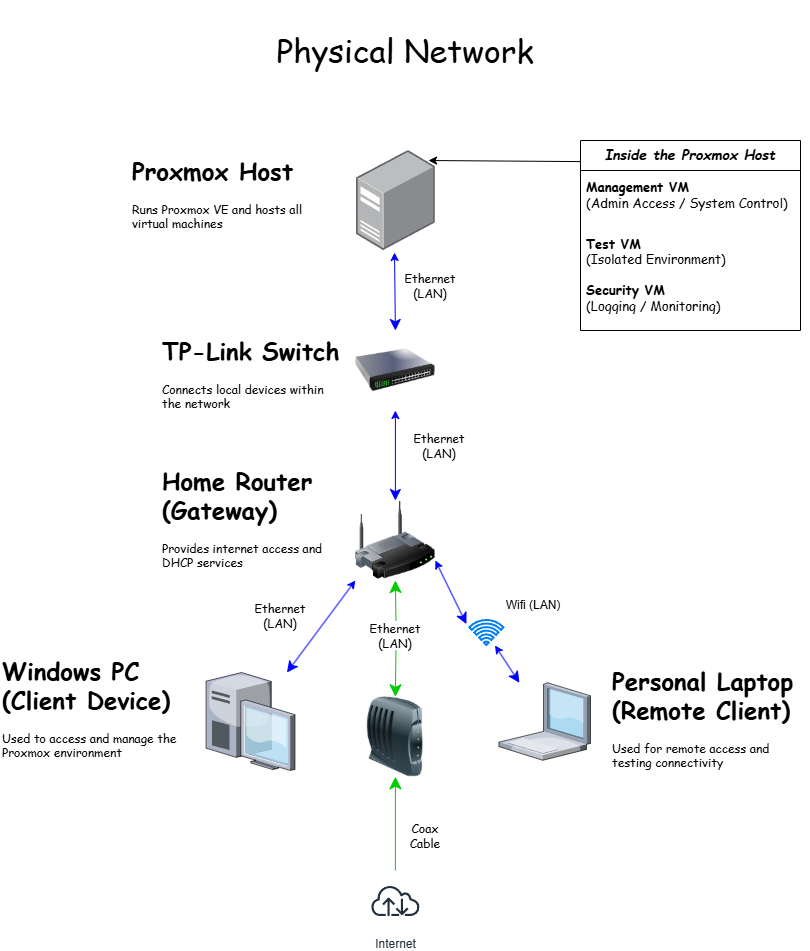

The diagram above was exported from draw.io. Its source (the exported page's mxGraphModel, read from the mxfile embedded in the PNG):
<mxGraphModel dx="1204" dy="1139" grid="1" gridSize="10" guides="1" tooltips="1" connect="1" arrows="1" fold="1" page="1" pageScale="1" pageWidth="850" pageHeight="1100" math="0" shadow="0">
  <root>
    <mxCell id="0" />
    <mxCell id="1" parent="0" />
    <mxCell id="jbpEWtQZgzFnKINvpDIL-1" parent="1" style="text;html=1;whiteSpace=wrap;strokeColor=none;fillColor=none;align=center;verticalAlign=middle;rounded=0;fontFamily=Comic Sans MS;fontSize=32;" value="Physical Network" vertex="1">
      <mxGeometry height="100" width="609.56" x="130" y="50" as="geometry" />
    </mxCell>
    <mxCell id="jbpEWtQZgzFnKINvpDIL-2" parent="1" style="image;points=[];aspect=fixed;html=1;align=center;shadow=0;dashed=0;image=img/lib/allied_telesis/computer_and_terminals/Server_Desktop.svg;" value="" vertex="1">
      <mxGeometry height="100" width="78.89" x="386" y="200" as="geometry" />
    </mxCell>
    <mxCell id="jbpEWtQZgzFnKINvpDIL-3" parent="1" style="text;html=1;whiteSpace=wrap;overflow=hidden;rounded=0;fontFamily=Comic Sans MS;" value="&lt;h1 style=&quot;margin-top: 0px;&quot;&gt;Proxmox Host&lt;/h1&gt;&lt;p&gt;Runs Proxmox VE and hosts all virtual machines&lt;/p&gt;" vertex="1">
      <mxGeometry height="120" width="180" x="160" y="200" as="geometry" />
    </mxCell>
    <mxCell id="jbpEWtQZgzFnKINvpDIL-5" edge="1" parent="1" source="jbpEWtQZgzFnKINvpDIL-6" style="endArrow=classic;startArrow=classic;html=1;rounded=0;entryX=0.482;entryY=1.02;entryDx=0;entryDy=0;entryPerimeter=0;exitX=0.5;exitY=0;exitDx=0;exitDy=0;fontColor=#0000FF;strokeColor=#0000FF;startSize=9;" target="jbpEWtQZgzFnKINvpDIL-2" value="">
      <mxGeometry height="50" relative="1" width="50" as="geometry">
        <mxPoint x="386" y="410" as="sourcePoint" />
        <mxPoint x="436" y="360" as="targetPoint" />
      </mxGeometry>
    </mxCell>
    <mxCell id="jbpEWtQZgzFnKINvpDIL-6" parent="1" style="image;html=1;image=img/lib/clip_art/networking/Switch_128x128.png" value="" vertex="1">
      <mxGeometry height="80" width="80" x="384.89" y="380" as="geometry" />
    </mxCell>
    <mxCell id="jbpEWtQZgzFnKINvpDIL-8" parent="1" style="text;html=1;whiteSpace=wrap;overflow=hidden;rounded=0;fontFamily=Comic Sans MS;" value="&lt;h1 style=&quot;margin-top: 0px;&quot;&gt;TP-Link Switch&lt;/h1&gt;&lt;p&gt;Connects local devices within the network&lt;/p&gt;" vertex="1">
      <mxGeometry height="80" width="180" x="190" y="380" as="geometry" />
    </mxCell>
    <mxCell id="jbpEWtQZgzFnKINvpDIL-9" edge="1" parent="1" source="jbpEWtQZgzFnKINvpDIL-10" style="endArrow=classic;startArrow=classic;html=1;rounded=0;entryX=0.5;entryY=1;entryDx=0;entryDy=0;exitX=0.5;exitY=0;exitDx=0;exitDy=0;strokeColor=#0000FF;startSize=9;" target="jbpEWtQZgzFnKINvpDIL-6" value="">
      <mxGeometry height="50" relative="1" width="50" as="geometry">
        <mxPoint x="425" y="548" as="sourcePoint" />
        <mxPoint x="424" y="470" as="targetPoint" />
      </mxGeometry>
    </mxCell>
    <mxCell id="jbpEWtQZgzFnKINvpDIL-10" parent="1" style="image;html=1;image=img/lib/clip_art/networking/Wireless_Router_128x128.png" value="" vertex="1">
      <mxGeometry height="80" width="80" x="384.89" y="550" as="geometry" />
    </mxCell>
    <mxCell id="jbpEWtQZgzFnKINvpDIL-12" parent="1" style="html=1;verticalLabelPosition=bottom;align=center;labelBackgroundColor=#ffffff;verticalAlign=top;strokeWidth=2;strokeColor=#0080F0;shadow=0;dashed=0;shape=mxgraph.ios7.icons.wifi;pointerEvents=1" value="" vertex="1">
      <mxGeometry height="25" width="34" x="499.34999999999997" y="670" as="geometry" />
    </mxCell>
    <mxCell id="jbpEWtQZgzFnKINvpDIL-13" parent="1" style="verticalLabelPosition=bottom;sketch=0;aspect=fixed;html=1;verticalAlign=top;strokeColor=none;align=center;outlineConnect=0;shape=mxgraph.citrix.desktop;" value="" vertex="1">
      <mxGeometry height="98" width="89" x="235.5" y="722" as="geometry" />
    </mxCell>
    <mxCell id="jbpEWtQZgzFnKINvpDIL-18" edge="1" parent="1" source="jbpEWtQZgzFnKINvpDIL-14" style="rounded=0;orthogonalLoop=1;jettySize=auto;html=1;startArrow=classic;startFill=1;strokeColor=#0000FF;startSize=9;" target="jbpEWtQZgzFnKINvpDIL-12" value="">
      <mxGeometry relative="1" as="geometry" />
    </mxCell>
    <mxCell id="jbpEWtQZgzFnKINvpDIL-14" parent="1" style="verticalLabelPosition=bottom;sketch=0;aspect=fixed;html=1;verticalAlign=top;strokeColor=none;align=center;outlineConnect=0;shape=mxgraph.citrix.laptop_1;" value="" vertex="1">
      <mxGeometry height="77.5" width="91.59" x="528.41" y="732.25" as="geometry" />
    </mxCell>
    <mxCell id="jbpEWtQZgzFnKINvpDIL-15" edge="1" parent="1" source="jbpEWtQZgzFnKINvpDIL-13" style="endArrow=classic;startArrow=classic;html=1;rounded=0;entryX=0;entryY=1;entryDx=0;entryDy=0;strokeColor=#0000FF;startSize=9;" target="jbpEWtQZgzFnKINvpDIL-10" value="">
      <mxGeometry height="50" relative="1" width="50" as="geometry">
        <Array as="points" />
        <mxPoint x="400" y="690" as="sourcePoint" />
        <mxPoint x="450" y="640" as="targetPoint" />
      </mxGeometry>
    </mxCell>
    <mxCell id="jbpEWtQZgzFnKINvpDIL-16" edge="1" parent="1" source="jbpEWtQZgzFnKINvpDIL-12" style="endArrow=classic;startArrow=classic;html=1;rounded=0;entryX=1;entryY=0.75;entryDx=0;entryDy=0;exitX=-0.101;exitY=0.143;exitDx=0;exitDy=0;exitPerimeter=0;startSize=9;strokeColor=#0000FF;" target="jbpEWtQZgzFnKINvpDIL-10" value="">
      <mxGeometry height="50" relative="1" width="50" as="geometry">
        <mxPoint x="400" y="690" as="sourcePoint" />
        <mxPoint x="450" y="640" as="targetPoint" />
      </mxGeometry>
    </mxCell>
    <mxCell id="jbpEWtQZgzFnKINvpDIL-20" parent="1" style="text;html=1;whiteSpace=wrap;overflow=hidden;rounded=0;fontFamily=Comic Sans MS;" value="&lt;h1 style=&quot;margin-top: 0px;&quot;&gt;Personal Laptop (Remote Client)&lt;/h1&gt;&lt;p&gt;Used for remote access and testing connectivity&lt;/p&gt;" vertex="1">
      <mxGeometry height="152.5" width="200" x="640" y="710" as="geometry" />
    </mxCell>
    <mxCell id="jbpEWtQZgzFnKINvpDIL-23" parent="1" style="text;html=1;whiteSpace=wrap;overflow=hidden;rounded=0;fontFamily=Comic Sans MS;" value="&lt;h1 style=&quot;margin-top: 0px;&quot;&gt;Windows PC (Client Device)&lt;/h1&gt;&lt;p&gt;Used to access and manage the Proxmox environment&lt;/p&gt;" vertex="1">
      <mxGeometry height="120" width="180" x="30" y="700" as="geometry" />
    </mxCell>
    <mxCell id="jbpEWtQZgzFnKINvpDIL-24" parent="1" style="text;html=1;whiteSpace=wrap;overflow=hidden;rounded=0;fontFamily=Comic Sans MS;" value="&lt;h1 style=&quot;margin-top: 0px;&quot;&gt;Home Router (Gateway)&lt;/h1&gt;&lt;p&gt;Provides internet access and DHCP services&lt;/p&gt;" vertex="1">
      <mxGeometry height="120" width="180" x="190" y="510" as="geometry" />
    </mxCell>
    <mxCell id="jbpEWtQZgzFnKINvpDIL-25" parent="1" style="text;html=1;whiteSpace=wrap;strokeColor=none;fillColor=none;align=center;verticalAlign=middle;rounded=0;fontFamily=Comic Sans MS;" value="Ethernet (LAN)" vertex="1">
      <mxGeometry height="30" width="60" x="430" y="320" as="geometry" />
    </mxCell>
    <mxCell id="jbpEWtQZgzFnKINvpDIL-26" parent="1" style="text;html=1;whiteSpace=wrap;strokeColor=none;fillColor=none;align=center;verticalAlign=middle;rounded=0;fontFamily=Comic Sans MS;" value="Ethernet (LAN)" vertex="1">
      <mxGeometry height="30" width="60" x="439.35" y="480" as="geometry" />
    </mxCell>
    <mxCell id="jbpEWtQZgzFnKINvpDIL-27" parent="1" style="text;html=1;whiteSpace=wrap;strokeColor=none;fillColor=none;align=center;verticalAlign=middle;rounded=0;fontFamily=Comic Sans MS;" value="Ethernet (LAN)" vertex="1">
      <mxGeometry height="30" width="60" x="280" y="650" as="geometry" />
    </mxCell>
    <mxCell id="jbpEWtQZgzFnKINvpDIL-28" parent="1" style="text;html=1;whiteSpace=wrap;strokeColor=none;fillColor=none;align=center;verticalAlign=middle;rounded=0;" value="Wifi (LAN)" vertex="1">
      <mxGeometry height="30" width="60" x="533.35" y="640" as="geometry" />
    </mxCell>
    <mxCell id="jbpEWtQZgzFnKINvpDIL-29" parent="1" style="sketch=0;outlineConnect=0;fontColor=#232F3E;gradientColor=none;strokeColor=#232F3E;fillColor=#ffffff;dashed=0;verticalLabelPosition=bottom;verticalAlign=top;align=center;html=1;fontSize=12;fontStyle=0;aspect=fixed;shape=mxgraph.aws4.resourceIcon;resIcon=mxgraph.aws4.internet;" value="Internet" vertex="1">
      <mxGeometry height="60" width="60" x="394.89" y="920" as="geometry" />
    </mxCell>
    <mxCell id="jbpEWtQZgzFnKINvpDIL-31" parent="1" style="swimlane;fontStyle=0;childLayout=stackLayout;horizontal=1;startSize=30;horizontalStack=0;resizeParent=1;resizeParentMax=0;resizeLast=0;collapsible=1;marginBottom=0;whiteSpace=wrap;html=1;fontFamily=Comic Sans MS;" value="&lt;font style=&quot;font-size: 14px;&quot;&gt;&lt;b&gt;&lt;i&gt;Inside the Proxmox Host&lt;/i&gt;&lt;/b&gt;&lt;/font&gt;" vertex="1">
      <mxGeometry height="190" width="220" x="610" y="190" as="geometry" />
    </mxCell>
    <mxCell id="jbpEWtQZgzFnKINvpDIL-32" parent="jbpEWtQZgzFnKINvpDIL-31" style="text;strokeColor=none;fillColor=none;align=left;verticalAlign=middle;spacingLeft=4;spacingRight=4;overflow=hidden;points=[[0,0.5],[1,0.5]];portConstraint=eastwest;rotatable=0;whiteSpace=wrap;html=1;fontFamily=Comic Sans MS;fontSize=13;" value="&lt;div&gt;&lt;b&gt;Management VM&lt;/b&gt;&lt;/div&gt;&lt;div&gt;(Admin Access / System Control)&lt;/div&gt;" vertex="1">
      <mxGeometry height="50" width="220" y="30" as="geometry" />
    </mxCell>
    <mxCell id="jbpEWtQZgzFnKINvpDIL-34" parent="jbpEWtQZgzFnKINvpDIL-31" style="text;strokeColor=none;fillColor=none;align=left;verticalAlign=middle;spacingLeft=4;spacingRight=4;overflow=hidden;points=[[0,0.5],[1,0.5]];portConstraint=eastwest;rotatable=0;whiteSpace=wrap;html=1;fontSize=13;fontFamily=Comic Sans MS;" value="&lt;div&gt;&lt;b&gt;Test VM&lt;/b&gt;&lt;/div&gt;&lt;div&gt;(Isolated Environment)&lt;/div&gt;&lt;div&gt;&lt;br&gt;&lt;/div&gt;&lt;div&gt;&lt;div&gt;&lt;b&gt;Security VM&lt;/b&gt;&lt;/div&gt;&lt;div&gt;(Logging / Monitoring)&lt;/div&gt;&lt;/div&gt;" vertex="1">
      <mxGeometry height="110" width="220" y="80" as="geometry" />
    </mxCell>
    <mxCell id="jbpEWtQZgzFnKINvpDIL-35" edge="1" parent="1" source="jbpEWtQZgzFnKINvpDIL-31" style="rounded=0;orthogonalLoop=1;jettySize=auto;html=1;exitX=0;exitY=0.111;exitDx=0;exitDy=0;entryX=0.913;entryY=0.1;entryDx=0;entryDy=0;entryPerimeter=0;exitPerimeter=0;" target="jbpEWtQZgzFnKINvpDIL-2">
      <mxGeometry relative="1" as="geometry" />
    </mxCell>
    <mxCell id="jbpEWtQZgzFnKINvpDIL-37" edge="1" parent="1" source="jbpEWtQZgzFnKINvpDIL-36" style="rounded=0;orthogonalLoop=1;jettySize=auto;html=1;exitX=0.5;exitY=1;exitDx=0;exitDy=0;startArrow=classic;startFill=1;endArrow=none;endFill=0;startSize=10;endSize=10;strokeColor=#00CC00;" target="jbpEWtQZgzFnKINvpDIL-29">
      <mxGeometry relative="1" as="geometry" />
    </mxCell>
    <mxCell id="jbpEWtQZgzFnKINvpDIL-38" edge="1" parent="1" source="jbpEWtQZgzFnKINvpDIL-39" style="rounded=0;orthogonalLoop=1;jettySize=auto;html=1;exitX=0.5;exitY=0;exitDx=0;exitDy=0;entryX=0.5;entryY=1;entryDx=0;entryDy=0;startArrow=none;startFill=0;strokeColor=#00CC00;startSize=10;endSize=10;" target="jbpEWtQZgzFnKINvpDIL-10">
      <mxGeometry relative="1" as="geometry" />
    </mxCell>
    <mxCell id="jbpEWtQZgzFnKINvpDIL-36" parent="1" style="image;html=1;image=img/lib/clip_art/networking/Modem_128x128.png" value="" vertex="1">
      <mxGeometry height="80" width="80" x="384.89" y="746.25" as="geometry" />
    </mxCell>
    <mxCell id="jbpEWtQZgzFnKINvpDIL-40" edge="1" parent="1" source="jbpEWtQZgzFnKINvpDIL-36" style="rounded=0;orthogonalLoop=1;jettySize=auto;html=1;exitX=0.5;exitY=0;exitDx=0;exitDy=0;entryX=0.5;entryY=1;entryDx=0;entryDy=0;startArrow=classic;startFill=1;strokeColor=#00CC00;startSize=10;endSize=10;endArrow=none;endFill=0;" target="jbpEWtQZgzFnKINvpDIL-39" value="">
      <mxGeometry relative="1" as="geometry">
        <mxPoint x="425" y="746" as="sourcePoint" />
        <mxPoint x="425" y="630" as="targetPoint" />
      </mxGeometry>
    </mxCell>
    <mxCell id="jbpEWtQZgzFnKINvpDIL-39" parent="1" style="text;html=1;whiteSpace=wrap;strokeColor=none;fillColor=none;align=center;verticalAlign=middle;rounded=0;fontFamily=Comic Sans MS;" value="Ethernet (LAN)" vertex="1">
      <mxGeometry height="30" width="60" x="395.44" y="670" as="geometry" />
    </mxCell>
    <mxCell id="jbpEWtQZgzFnKINvpDIL-41" parent="1" style="text;html=1;whiteSpace=wrap;strokeColor=none;fillColor=none;align=center;verticalAlign=middle;rounded=0;fontFamily=Comic Sans MS;" value="Coax Cable" vertex="1">
      <mxGeometry height="30" width="60" x="425" y="870" as="geometry" />
    </mxCell>
  </root>
</mxGraphModel>